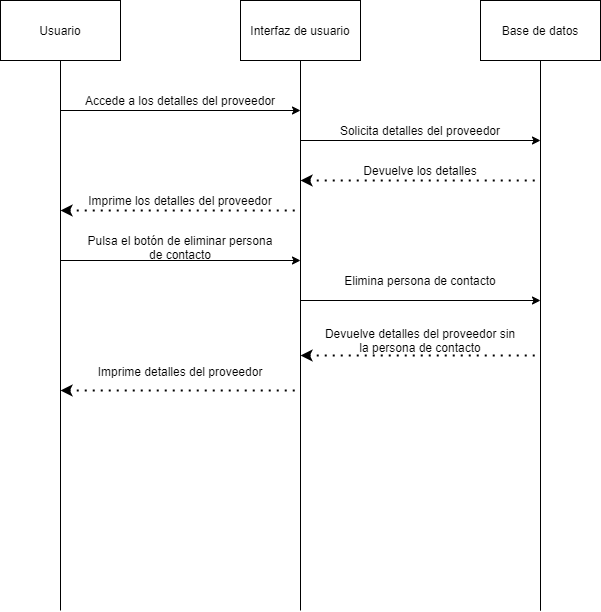

The diagram above was exported from draw.io. Its source (the exported page's mxGraphModel, read from the mxfile embedded in the PNG):
<mxGraphModel dx="1102" dy="450" grid="1" gridSize="10" guides="1" tooltips="1" connect="1" arrows="1" fold="1" page="1" pageScale="1" pageWidth="827" pageHeight="1169" math="0" shadow="0">
  <root>
    <mxCell id="0" />
    <mxCell id="1" parent="0" />
    <mxCell id="T6Lr0qnIDvKhJRyPXkJk-1" style="edgeStyle=orthogonalEdgeStyle;rounded=0;orthogonalLoop=1;jettySize=auto;html=1;exitX=0.5;exitY=1;exitDx=0;exitDy=0;endArrow=none;endFill=0;" edge="1" parent="1" source="T6Lr0qnIDvKhJRyPXkJk-2">
      <mxGeometry relative="1" as="geometry">
        <mxPoint x="620" y="720" as="targetPoint" />
        <Array as="points">
          <mxPoint x="620" y="730" />
          <mxPoint x="620" y="730" />
        </Array>
      </mxGeometry>
    </mxCell>
    <mxCell id="T6Lr0qnIDvKhJRyPXkJk-2" value="Base de datos" style="rounded=0;whiteSpace=wrap;html=1;" vertex="1" parent="1">
      <mxGeometry x="560" y="120" width="120" height="60" as="geometry" />
    </mxCell>
    <mxCell id="T6Lr0qnIDvKhJRyPXkJk-3" style="edgeStyle=orthogonalEdgeStyle;rounded=0;orthogonalLoop=1;jettySize=auto;html=1;exitX=0.5;exitY=1;exitDx=0;exitDy=0;endArrow=none;endFill=0;" edge="1" parent="1" source="T6Lr0qnIDvKhJRyPXkJk-4">
      <mxGeometry relative="1" as="geometry">
        <mxPoint x="380" y="730" as="targetPoint" />
      </mxGeometry>
    </mxCell>
    <mxCell id="T6Lr0qnIDvKhJRyPXkJk-4" value="Interfaz de usuario" style="rounded=0;whiteSpace=wrap;html=1;" vertex="1" parent="1">
      <mxGeometry x="320" y="120" width="120" height="60" as="geometry" />
    </mxCell>
    <mxCell id="T6Lr0qnIDvKhJRyPXkJk-5" style="edgeStyle=orthogonalEdgeStyle;rounded=0;orthogonalLoop=1;jettySize=auto;html=1;exitX=0.5;exitY=1;exitDx=0;exitDy=0;endArrow=none;endFill=0;" edge="1" parent="1" source="T6Lr0qnIDvKhJRyPXkJk-6">
      <mxGeometry relative="1" as="geometry">
        <mxPoint x="140" y="730" as="targetPoint" />
      </mxGeometry>
    </mxCell>
    <mxCell id="T6Lr0qnIDvKhJRyPXkJk-6" value="Usuario" style="rounded=0;whiteSpace=wrap;html=1;" vertex="1" parent="1">
      <mxGeometry x="80" y="120" width="120" height="60" as="geometry" />
    </mxCell>
    <mxCell id="T6Lr0qnIDvKhJRyPXkJk-7" value="" style="endArrow=classic;html=1;" edge="1" parent="1">
      <mxGeometry width="50" height="50" relative="1" as="geometry">
        <mxPoint x="140" y="230" as="sourcePoint" />
        <mxPoint x="380" y="230" as="targetPoint" />
      </mxGeometry>
    </mxCell>
    <mxCell id="T6Lr0qnIDvKhJRyPXkJk-8" value="Accede a los detalles del proveedor" style="text;html=1;strokeColor=none;fillColor=none;align=center;verticalAlign=middle;whiteSpace=wrap;rounded=0;" vertex="1" parent="1">
      <mxGeometry x="160" y="210" width="200" height="20" as="geometry" />
    </mxCell>
    <mxCell id="T6Lr0qnIDvKhJRyPXkJk-9" value="" style="endArrow=classic;html=1;" edge="1" parent="1">
      <mxGeometry width="50" height="50" relative="1" as="geometry">
        <mxPoint x="380" y="260" as="sourcePoint" />
        <mxPoint x="620" y="260" as="targetPoint" />
      </mxGeometry>
    </mxCell>
    <mxCell id="T6Lr0qnIDvKhJRyPXkJk-10" value="Solicita detalles del proveedor" style="text;html=1;strokeColor=none;fillColor=none;align=center;verticalAlign=middle;whiteSpace=wrap;rounded=0;" vertex="1" parent="1">
      <mxGeometry x="400" y="240" width="200" height="20" as="geometry" />
    </mxCell>
    <mxCell id="T6Lr0qnIDvKhJRyPXkJk-11" value="" style="endArrow=none;dashed=1;html=1;dashPattern=1 3;strokeWidth=2;startArrow=classic;startFill=1;" edge="1" parent="1">
      <mxGeometry width="50" height="50" relative="1" as="geometry">
        <mxPoint x="380" y="300" as="sourcePoint" />
        <mxPoint x="620" y="300" as="targetPoint" />
      </mxGeometry>
    </mxCell>
    <mxCell id="T6Lr0qnIDvKhJRyPXkJk-12" value="Devuelve los detalles" style="text;html=1;strokeColor=none;fillColor=none;align=center;verticalAlign=middle;whiteSpace=wrap;rounded=0;" vertex="1" parent="1">
      <mxGeometry x="400" y="280" width="200" height="20" as="geometry" />
    </mxCell>
    <mxCell id="T6Lr0qnIDvKhJRyPXkJk-13" value="" style="endArrow=none;dashed=1;html=1;dashPattern=1 3;strokeWidth=2;startArrow=classic;startFill=1;" edge="1" parent="1">
      <mxGeometry width="50" height="50" relative="1" as="geometry">
        <mxPoint x="140" y="330" as="sourcePoint" />
        <mxPoint x="380" y="330" as="targetPoint" />
      </mxGeometry>
    </mxCell>
    <mxCell id="T6Lr0qnIDvKhJRyPXkJk-14" value="Imprime los detalles del proveedor" style="text;html=1;strokeColor=none;fillColor=none;align=center;verticalAlign=middle;whiteSpace=wrap;rounded=0;" vertex="1" parent="1">
      <mxGeometry x="160" y="310" width="200" height="20" as="geometry" />
    </mxCell>
    <mxCell id="T6Lr0qnIDvKhJRyPXkJk-15" value="" style="endArrow=classic;html=1;" edge="1" parent="1">
      <mxGeometry width="50" height="50" relative="1" as="geometry">
        <mxPoint x="140" y="380" as="sourcePoint" />
        <mxPoint x="380" y="380" as="targetPoint" />
      </mxGeometry>
    </mxCell>
    <mxCell id="T6Lr0qnIDvKhJRyPXkJk-16" value="Pulsa el botón de eliminar persona de contacto" style="text;html=1;strokeColor=none;fillColor=none;align=center;verticalAlign=middle;whiteSpace=wrap;rounded=0;" vertex="1" parent="1">
      <mxGeometry x="160" y="357" width="200" height="20" as="geometry" />
    </mxCell>
    <mxCell id="T6Lr0qnIDvKhJRyPXkJk-17" value="" style="endArrow=classic;html=1;" edge="1" parent="1">
      <mxGeometry width="50" height="50" relative="1" as="geometry">
        <mxPoint x="380" y="420" as="sourcePoint" />
        <mxPoint x="620" y="420" as="targetPoint" />
      </mxGeometry>
    </mxCell>
    <mxCell id="T6Lr0qnIDvKhJRyPXkJk-18" value="Elimina persona de contacto" style="text;html=1;strokeColor=none;fillColor=none;align=center;verticalAlign=middle;whiteSpace=wrap;rounded=0;" vertex="1" parent="1">
      <mxGeometry x="400" y="390" width="200" height="20" as="geometry" />
    </mxCell>
    <mxCell id="T6Lr0qnIDvKhJRyPXkJk-19" value="" style="endArrow=none;dashed=1;html=1;dashPattern=1 3;strokeWidth=2;startArrow=classic;startFill=1;" edge="1" parent="1">
      <mxGeometry width="50" height="50" relative="1" as="geometry">
        <mxPoint x="380" y="475" as="sourcePoint" />
        <mxPoint x="620" y="475" as="targetPoint" />
      </mxGeometry>
    </mxCell>
    <mxCell id="T6Lr0qnIDvKhJRyPXkJk-20" value="Devuelve detalles del proveedor sin la persona de contacto" style="text;html=1;strokeColor=none;fillColor=none;align=center;verticalAlign=middle;whiteSpace=wrap;rounded=0;" vertex="1" parent="1">
      <mxGeometry x="400" y="450" width="200" height="20" as="geometry" />
    </mxCell>
    <mxCell id="T6Lr0qnIDvKhJRyPXkJk-21" value="" style="endArrow=none;dashed=1;html=1;dashPattern=1 3;strokeWidth=2;startArrow=classic;startFill=1;" edge="1" parent="1">
      <mxGeometry width="50" height="50" relative="1" as="geometry">
        <mxPoint x="140" y="510" as="sourcePoint" />
        <mxPoint x="380" y="510" as="targetPoint" />
      </mxGeometry>
    </mxCell>
    <mxCell id="T6Lr0qnIDvKhJRyPXkJk-22" value="Imprime detalles del proveedor" style="text;html=1;strokeColor=none;fillColor=none;align=center;verticalAlign=middle;whiteSpace=wrap;rounded=0;" vertex="1" parent="1">
      <mxGeometry x="160" y="481" width="200" height="20" as="geometry" />
    </mxCell>
  </root>
</mxGraphModel>